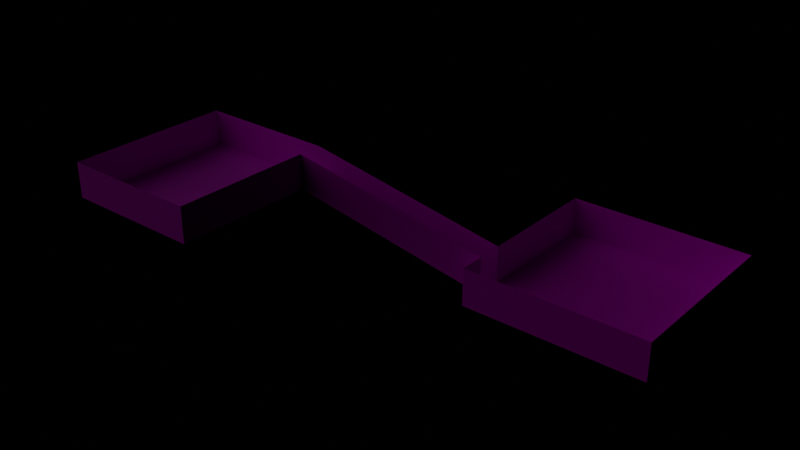 # Source: demo_scene.blend  (saved by Blender 3.2.14; exported with 4.5.12 LTS)
import bpy
from mathutils import Matrix  # noqa: F401  (used for matrix-valued properties, if any)

bpy.ops.wm.read_factory_settings(use_empty=True)
scene = bpy.context.scene
scene.name = 'Scene'

# ---- collections
col_room = bpy.data.collections.new('Room'); scene.collection.children.link(col_room)
col_lights = bpy.data.collections.new('Lights'); scene.collection.children.link(col_lights)
col_suzanne = bpy.data.collections.new('Suzanne')  # instanced only; not linked into the scene
col_torch = bpy.data.collections.new('Torch')  # instanced only; not linked into the scene

# ---- images (referenced by path relative to the original .blend; pixels are not part of the script)
import os
ASSET_DIR = os.environ.get("B2B_ASSET_DIR", "")  # directory of the original .blend (textures are referenced by path, not embedded)
HERE = os.path.dirname(os.path.abspath(__file__))  # packed textures are extracted next to this script under _unpacked/

def load_image(name, relpath, width, height, colorspace="sRGB"):
    """Load a texture the original file referenced (path relative to the .blend, or extracted next to this script)."""
    p = next((c for c in (os.path.join(HERE, relpath), os.path.join(ASSET_DIR, relpath)) if relpath and os.path.exists(c)), "")
    if p:
        img = bpy.data.images.load(p, check_existing=True)
        img.name = name
    else:  # same state as the original file: an image datablock whose file is absent (Cycles renders it pink)
        img = bpy.data.images.new(name, width, height)
        img.source = "FILE"
        img.filepath = "//" + (relpath or name)
    img.colorspace_settings.name = colorspace
    return img
img_brick_png = load_image('brick.png', 'brick.png', 1024, 1024, 'sRGB')

# ---- materials (node trees are filled in below, after node groups)
mat_material_005 = bpy.data.materials.new('Material.005')
mat_material_005.use_transparent_shadow = False

# ---- material node trees
mat_material_005.use_nodes = True; mat_material_005.node_tree.nodes.clear()
_N = mat_material_005.node_tree.nodes; _L = mat_material_005.node_tree.links
n0 = _N.new('ShaderNodeBsdfPrincipled'); n0.name = 'Principled BSDF'; n0.location = (10, 300)
n0.distribution = 'GGX'
n0.subsurface_method = 'RANDOM_WALK_SKIN'
n0.inputs[3].default_value = 1.45
n0.inputs[27].default_value = (0.0, 0.0, 0.0, 1.0)
n0.inputs[28].default_value = 1.0
n1 = _N.new('ShaderNodeOutputMaterial'); n1.name = 'Material Output'; n1.location = (300, 300)
n2 = _N.new('ShaderNodeTexImage'); n2.name = 'Image Texture'; n2.location = (-280, 270)
n2.image = img_brick_png
_L.new(n0.outputs[0], n1.inputs[0])
_L.new(n2.outputs[0], n0.inputs[0])
n1.is_active_output = True

# ---- world
world_world = bpy.data.worlds.new('World'); scene.world = world_world
world_world.use_nodes = True; world_world.node_tree.nodes.clear()
_N = world_world.node_tree.nodes; _L = world_world.node_tree.links
n0 = _N.new('ShaderNodeOutputWorld'); n0.name = 'World Output'; n0.location = (300, 300)
n1 = _N.new('ShaderNodeBackground'); n1.name = 'Background'; n1.location = (10, 300)
n1.inputs[0].default_value = (0.05015, 0.04862, 0.05086, 1.0)
n1.inputs[1].default_value = 0.0
_L.new(n1.outputs[0], n0.inputs[0])
n0.is_active_output = True
world_world.color = (0.05088, 0.05088, 0.05088)
world_world.use_sun_shadow = False
world_world.sun_shadow_jitter_overblur = 0.0

# ---- lights
light_sun = bpy.data.lights.new('Sun', 'SUN')
light_sun.transmission_factor = 0.0
light_sun.angle = 1.449
light_sun.energy = 0.2
light_sun.shadow_soft_size = 0.125

# ---- meshes
me_plane_003 = bpy.data.meshes.new('Plane.003')
me_plane_003.from_pydata([(-1.0, -1.0, 0.0), (1.0, -1.0, 0.0), (-1.0, 1.0, 0.0), (1.0, 1.0, 0.0), (-1.0, 0.7143, 0.0), (-1.0, 0.4286, 0.0), (-1.0, 0.1429, 0.0), (-1.0, -0.1429, 0.0), (-1.0, -0.4286, 0.0), (-1.0, -0.7143, 0.0), (1.0, -0.7143, 0.0), (1.0, -0.4286, 0.0), (1.0, -0.1429, 0.0), (1.0, 0.1429, 0.0), (1.0, 0.4286, 0.0), (1.0, 0.7143, 0.0), (-0.7143, -1.0, 0.0), (-0.4286, -1.0, 0.0), (-0.1429, -1.0, 0.0), (0.1429, -1.0, 0.0), (0.4286, -1.0, 0.0), (0.7143, -1.0, 0.0), (0.7143, 1.0, 0.0), (0.4286, 1.0, 0.0), (0.1429, 1.0, 0.0), (-0.1429, 1.0, 0.0), (-0.4286, 1.0, 0.0), (-0.7143, 1.0, 0.0), (0.7143, -0.7143, 0.0), (0.4286, -0.7143, 0.0), (0.1429, -0.7143, 0.0), (-0.1429, -0.7143, 0.0), (-0.4286, -0.7143, 0.0), (-0.7143, -0.7143, 0.0), (0.7143, -0.4286, 0.0), (0.4286, -0.4286, 0.0), (0.1429, -0.4286, 0.0), (-0.1429, -0.4286, 0.0), (-0.4286, -0.4286, 0.0), (-0.7143, -0.4286, 0.0), (0.7143, -0.1429, 0.0), (0.4286, -0.1429, 0.0), (0.1429, -0.1429, 0.0), (-0.1429, -0.1429, 0.0), (-0.4286, -0.1429, 0.0), (-0.7143, -0.1429, 0.0), (0.7143, 0.1429, 0.0), (0.4286, 0.1429, 0.0), (0.1429, 0.1429, 0.0), (-0.1429, 0.1429, 0.0), (-0.4286, 0.1429, 0.0), (-0.7143, 0.1429, 0.0), (0.7143, 0.4286, 0.0), (0.4286, 0.4286, 0.0), (0.1429, 0.4286, 0.0), (-0.1429, 0.4286, 0.0), (-0.4286, 0.4286, 0.0), (-0.7143, 0.4286, 0.0), (0.7143, 0.7143, 0.0), (0.4286, 0.7143, 0.0), (0.1429, 0.7143, 0.0), (-0.1429, 0.7143, 0.0), (-0.4286, 0.7143, 0.0), (-0.7143, 0.7143, 0.0), (1.0, -1.0, 0.4167), (1.0, 1.0, 0.4167), (1.0, -0.7143, 0.4167), (1.0, -0.4286, 0.4167), (1.0, -0.1429, 0.4167), (1.0, 0.1429, 0.4167), (1.0, 0.4286, 0.4167), (1.0, 0.7143, 0.4167), (-1.0, 1.0, 0.0), (1.0, 1.0, 0.0), (0.7143, 1.0, 0.0), (0.4286, 1.0, 0.0), (0.1429, 1.0, 0.0), (-0.1429, 1.0, 0.0), (-0.4286, 1.0, 0.0), (-0.7143, 1.0, 0.0), (-1.0, 1.0, 0.4167), (1.0, 1.0, 0.4167), (0.7143, 1.0, 0.4167), (0.4286, 1.0, 0.4167), (0.1429, 1.0, 0.4167), (-0.1429, 1.0, 0.4167), (-0.4286, 1.0, 0.4167), (-0.7143, 1.0, 0.4167), (-1.0, -1.0, 0.4167), (-1.0, 1.0, 0.4167), (-1.0, 0.7143, 0.4167), (-1.0, 0.4286, 0.4167), (-1.0, 0.1429, 0.4167), (-1.0, -0.1429, 0.4167), (-1.0, -0.4286, 0.4167), (-1.0, -0.7143, 0.4167), (-1.0, 1.0, 0.4167), (-1.0, -1.0, 0.4167), (1.0, -1.0, 0.4167), (-0.7143, -1.0, 0.4167), (-0.4286, -1.0, 0.4167), (-0.1429, -1.0, 0.4167), (0.1429, -1.0, 0.4167), (0.4286, -1.0, 0.4167), (0.7143, -1.0, 0.4167), (-3.415, -0.4286, 0.4167), (-3.415, -0.7143, 0.4167), (-1.0, -0.7143, 0.4167), (-3.415, -0.4286, 0.8333), (-1.0, -0.4286, 0.4167), (-5.082, -0.4286, 0.4167), (-3.415, -0.4286, 0.8333), (-3.415, -2.381, 0.4167), (-5.082, -2.381, 0.4167), (-5.082, -0.4286, 0.8333), (-5.082, -0.4286, 0.8333), (-5.082, -2.381, 0.8333), (-3.415, -2.381, 0.8333), (-5.082, -2.381, 0.8333), (-3.415, -0.7143, 0.8333), (-3.415, -2.381, 0.8333), (-3.415, -0.7143, 0.8333), (-1.0, 1.0, 0.4167), (1.0, 1.0, 0.4167), (0.7143, 1.0, 0.4167), (0.4286, 1.0, 0.4167), (0.1429, 1.0, 0.4167), (-0.1429, 1.0, 0.4167), (-0.4286, 1.0, 0.4167), (-0.7143, 1.0, 0.4167), (-2.812, -0.7143, 0.3125), (-3.114, -0.7143, 0.3646), (-2.51, -0.7143, 0.2604), (-2.208, -0.7143, 0.2083), (-1.906, -0.7143, 0.1562), (-1.604, -0.7143, 0.1042), (-1.302, -0.7143, 0.05208), (-1.302, -0.4286, 0.05208), (-1.604, -0.4286, 0.1042), (-1.906, -0.4286, 0.1562), (-2.208, -0.4286, 0.2083), (-2.51, -0.4286, 0.2604), (-2.812, -0.4286, 0.3125), (-3.114, -0.4286, 0.3646), (-3.415, -0.5714, 0.4167), (-3.693, -0.4286, 0.8333), (-4.804, -2.381, 0.8333), (-3.415, -2.048, 0.8333), (-5.082, -0.754, 0.8333), (-5.082, -1.079, 0.8333), (-5.082, -1.405, 0.8333), (-5.082, -1.73, 0.8333), (-5.082, -2.056, 0.8333), (-5.082, -0.754, 0.4167), (-5.082, -1.079, 0.4167), (-5.082, -1.405, 0.4167), (-5.082, -1.73, 0.4167), (-5.082, -2.056, 0.4167), (-4.527, -2.381, 0.8333), (-4.249, -2.381, 0.8333), (-3.971, -2.381, 0.8333), (-3.693, -2.381, 0.8333), (-4.804, -2.381, 0.4167), (-4.527, -2.381, 0.4167), (-4.249, -2.381, 0.4167), (-3.971, -2.381, 0.4167), (-3.693, -2.381, 0.4167), (-3.415, -1.714, 0.8333), (-3.415, -1.381, 0.8333), (-3.415, -1.048, 0.8333), (-3.415, -2.048, 0.4167), (-3.415, -1.714, 0.4167), (-3.415, -1.381, 0.4167), (-3.415, -1.048, 0.4167), (-3.971, -0.4286, 0.8333), (-4.249, -0.4286, 0.8333), (-4.527, -0.4286, 0.8333), (-4.804, -0.4286, 0.8333), (-3.693, -0.4286, 0.4167), (-3.971, -0.4286, 0.4167), (-4.249, -0.4286, 0.4167), (-4.527, -0.4286, 0.4167), (-4.804, -0.4286, 0.4167)], [], [(58, 15, 3, 22), (21, 1, 10, 28), (28, 10, 11, 34), (34, 11, 12, 40), (40, 12, 13, 46), (46, 13, 14, 52), (52, 14, 15, 58), (5, 57, 63, 4), (57, 56, 62, 63), (56, 55, 61, 62), (55, 54, 60, 61), (54, 53, 59, 60), (53, 52, 58, 59), (6, 51, 57, 5), (51, 50, 56, 57), (50, 49, 55, 56), (49, 48, 54, 55), (48, 47, 53, 54), (47, 46, 52, 53), (7, 45, 51, 6), (45, 44, 50, 51), (44, 43, 49, 50), (43, 42, 48, 49), (42, 41, 47, 48), (41, 40, 46, 47), (8, 39, 45, 7), (39, 38, 44, 45), (38, 37, 43, 44), (37, 36, 42, 43), (36, 35, 41, 42), (35, 34, 40, 41), (9, 33, 39, 8), (33, 32, 38, 39), (32, 31, 37, 38), (31, 30, 36, 37), (30, 29, 35, 36), (29, 28, 34, 35), (0, 16, 33, 9), (16, 17, 32, 33), (17, 18, 31, 32), (18, 19, 30, 31), (19, 20, 29, 30), (20, 21, 28, 29), (4, 63, 27, 2), (63, 62, 26, 27), (62, 61, 25, 26), (61, 60, 24, 25), (60, 59, 23, 24), (59, 58, 22, 23), (11, 10, 66, 67), (14, 13, 69, 70), (12, 11, 67, 68), (10, 1, 64, 66), (15, 14, 70, 71), (13, 12, 68, 69), (3, 15, 71, 65), (22, 3, 73, 74), (27, 26, 78, 79), (25, 24, 76, 77), (23, 22, 74, 75), (2, 27, 79, 72), (26, 25, 77, 78), (24, 23, 75, 76), (72, 79, 87, 80), (78, 77, 85, 86), (76, 75, 83, 84), (74, 73, 81, 82), (79, 78, 86, 87), (77, 76, 84, 85), (75, 74, 82, 83), (6, 5, 91, 92), (4, 2, 89, 90), (0, 9, 95, 88), (2, 72, 96, 89), (131, 143, 105, 144, 106), (7, 6, 92, 93), (5, 4, 90, 91), (8, 7, 93, 94), (20, 19, 102, 103), (18, 17, 100, 101), (16, 0, 97, 99), (21, 20, 103, 104), (19, 18, 101, 102), (1, 21, 104, 98), (17, 16, 99, 100), (95, 94, 88), (9, 136, 135, 134, 133, 132, 130, 131, 106, 107), (105, 143, 142, 141, 140, 139, 138, 137, 8, 109), (178, 105, 111, 145), (153, 110, 115, 148), (162, 113, 118, 146), (170, 112, 120, 147), (105, 109, 108), (107, 106, 121), (9, 8, 137, 136), (84, 83, 125, 126), (82, 81, 123, 124), (87, 86, 128, 129), (85, 84, 126, 127), (83, 82, 124, 125), (80, 87, 129, 122), (86, 85, 127, 128), (130, 142, 143, 131), (132, 141, 142, 130), (133, 140, 141, 132), (134, 139, 140, 133), (135, 138, 139, 134), (136, 137, 138, 135), (113, 157, 152, 116), (157, 156, 151, 152), (156, 155, 150, 151), (155, 154, 149, 150), (154, 153, 148, 149), (112, 166, 161, 117), (166, 165, 160, 161), (165, 164, 159, 160), (164, 163, 158, 159), (163, 162, 146, 158), (106, 173, 169, 119), (173, 172, 168, 169), (172, 171, 167, 168), (171, 170, 147, 167), (110, 182, 177, 114), (182, 181, 176, 177), (181, 180, 175, 176), (180, 179, 174, 175), (179, 178, 145, 174)])
_uv = me_plane_003.uv_layers.new(name='UVMap')
_uv.uv.foreach_set('vector', [0.005, 0.005, 0.995, 0.005, 0.995, 0.995, 0.005, 0.995, 0.005, 0.005, 0.995, 0.005, 0.995, 0.995, 0.005, 0.995, 0.005, 0.005, 0.995, 0.005, 0.995, 0.995, 0.005, 0.995, 0.005, 0.005, 0.995, 0.005, 0.995, 0.995, 0.005, 0.995, 0.005, 0.005, 0.995, 0.005, 0.995, 0.995, 0.005, 0.995, 0.005, 0.005, 0.995, 0.005, 0.995, 0.995, 0.005, 0.995, 0.005, 0.005, 0.995, 0.005, 0.995, 0.995, 0.005, 0.995, 0.005, 0.005, 0.995, 0.005, 0.995, 0.995, 0.005, 0.995, 0.005, 0.005, 0.995, 0.005, 0.995, 0.995, 0.005, 0.995, 0.005, 0.005, 0.995, 0.005, 0.995, 0.995, 0.005, 0.995, 0.005, 0.005, 0.995, 0.005, 0.995, 0.995, 0.005, 0.995, 0.005, 0.005, 0.995, 0.005, 0.995, 0.995, 0.005, 0.995, 0.005, 0.005, 0.995, 0.005, 0.995, 0.995, 0.005, 0.995, 0.005, 0.005, 0.995, 0.005, 0.995, 0.995, 0.005, 0.995, 0.005, 0.005, 0.995, 0.005, 0.995, 0.995, 0.005, 0.995, 0.005, 0.005, 0.995, 0.005, 0.995, 0.995, 0.005, 0.995, 0.005, 0.005, 0.995, 0.005, 0.995, 0.995, 0.005, 0.995, 0.005, 0.005, 0.995, 0.005, 0.995, 0.995, 0.005, 0.995, 0.005, 0.005, 0.995, 0.005, 0.995, 0.995, 0.005, 0.995, 0.005, 0.005, 0.995, 0.005, 0.995, 0.995, 0.005, 0.995, 0.005, 0.005, 0.995, 0.005, 0.995, 0.995, 0.005, 0.995, 0.005, 0.005, 0.995, 0.005, 0.995, 0.995, 0.005, 0.995, 0.005, 0.005, 0.995, 0.005, 0.995, 0.995, 0.005, 0.995, 0.005, 0.005, 0.995, 0.005, 0.995, 0.995, 0.005, 0.995, 0.005, 0.005, 0.995, 0.005, 0.995, 0.995, 0.005, 0.995, 0.005, 0.005, 0.995, 0.005, 0.995, 0.995, 0.005, 0.995, 0.005, 0.005, 0.995, 0.005, 0.995, 0.995, 0.005, 0.995, 0.005, 0.005, 0.995, 0.005, 0.995, 0.995, 0.005, 0.995, 0.005, 0.005, 0.995, 0.005, 0.995, 0.995, 0.005, 0.995, 0.005, 0.005, 0.995, 0.005, 0.995, 0.995, 0.005, 0.995, 0.005, 0.005, 0.995, 0.005, 0.995, 0.995, 0.005, 0.995, 0.005, 0.005, 0.995, 0.005, 0.995, 0.995, 0.005, 0.995, 0.005, 0.005, 0.995, 0.005, 0.995, 0.995, 0.005, 0.995, 0.005, 0.005, 0.995, 0.005, 0.995, 0.995, 0.005, 0.995, 0.005, 0.005, 0.995, 0.005, 0.995, 0.995, 0.005, 0.995, 0.005, 0.005, 0.995, 0.005, 0.995, 0.995, 0.005, 0.995, 0.005, 0.005, 0.995, 0.005, 0.995, 0.995, 0.005, 0.995, 0.005, 0.005, 0.995, 0.005, 0.995, 0.995, 0.005, 0.995, 0.005, 0.005, 0.995, 0.005, 0.995, 0.995, 0.005, 0.995, 0.005, 0.005, 0.995, 0.005, 0.995, 0.995, 0.005, 0.995, 0.005, 0.005, 0.995, 0.005, 0.995, 0.995, 0.005, 0.995, 0.005, 0.005, 0.995, 0.005, 0.995, 0.995, 0.005, 0.995, 0.005, 0.005, 0.995, 0.005, 0.995, 0.995, 0.005, 0.995, 0.005, 0.005, 0.995, 0.005, 0.995, 0.995, 0.005, 0.995, 0.005, 0.005, 0.995, 0.005, 0.995, 0.995, 0.005, 0.995, 0.005, 0.005, 0.995, 0.005, 0.995, 0.995, 0.005, 0.995, 0.005, 0.005, 0.995, 0.005, 0.995, 0.995, 0.005, 0.995, 0.005, 0.005, 0.995, 0.005, 0.995, 0.995, 0.005, 0.995, 0.005, 0.005, 0.995, 0.005, 0.995, 0.995, 0.005, 0.995, 0.25, 0.005, 0.75, 0.005, 0.75, 0.995, 0.25, 0.995, 0.25, 0.005, 0.75, 0.005, 0.75, 0.995, 0.25, 0.995, 0.25, 0.005, 0.75, 0.005, 0.75, 0.995, 0.25, 0.995, 0.25, 0.005, 0.75, 0.005, 0.75, 0.995, 0.25, 0.995, 0.25, 0.005, 0.75, 0.005, 0.75, 0.995, 0.25, 0.995, 0.25, 0.005, 0.75, 0.005, 0.75, 0.995, 0.25, 0.995, 0.25, 0.005, 0.75, 0.005, 0.75, 0.995, 0.25, 0.995, 0.8571, 1.0, 1.0, 1.0, 1.0, 1.0, 0.8571, 1.0, 0.1429, 1.0, 0.2857, 1.0, 0.2857, 1.0, 0.1429, 1.0, 0.4286, 1.0, 0.5714, 1.0, 0.5714, 1.0, 0.4286, 1.0, 0.7143, 1.0, 0.8571, 1.0, 0.8571, 1.0, 0.7143, 1.0, 0.0, 1.0, 0.1429, 1.0, 0.1429, 1.0, 0.0, 1.0, 0.2857, 1.0, 0.4286, 1.0, 0.4286, 1.0, 0.2857, 1.0, 0.5714, 1.0, 0.7143, 1.0, 0.7143, 1.0, 0.5714, 1.0, 0.25, 0.005, 0.75, 0.005, 0.75, 0.995, 0.25, 0.995, 0.25, 0.005, 0.75, 0.005, 0.75, 0.995, 0.25, 0.995, 0.25, 0.005, 0.75, 0.005, 0.75, 0.995, 0.25, 0.995, 0.25, 0.005, 0.75, 0.005, 0.75, 0.995, 0.25, 0.995, 0.25, 0.005, 0.75, 0.005, 0.75, 0.995, 0.25, 0.995, 0.25, 0.005, 0.75, 0.005, 0.75, 0.995, 0.25, 0.995, 0.25, 0.005, 0.75, 0.005, 0.75, 0.995, 0.25, 0.995, 0.25, 0.005, 0.75, 0.005, 0.75, 0.995, 0.25, 0.995, 0.25, 0.005, 0.75, 0.005, 0.75, 0.995, 0.25, 0.995, 0.25, 0.005, 0.75, 0.005, 0.75, 0.995, 0.25, 0.995, 0.25, 0.005, 0.75, 0.005, 0.75, 0.995, 0.25, 0.995, 0.005, 0.005, 0.995, 0.005, 0.995, 0.995, 0.5, 0.995, 0.005, 0.995, 0.25, 0.005, 0.75, 0.005, 0.75, 0.995, 0.25, 0.995, 0.25, 0.005, 0.75, 0.005, 0.75, 0.995, 0.25, 0.995, 0.25, 0.005, 0.75, 0.005, 0.75, 0.995, 0.25, 0.995, 0.25, 0.005, 0.75, 0.005, 0.75, 0.995, 0.25, 0.995, 0.25, 0.005, 0.75, 0.005, 0.75, 0.995, 0.25, 0.995, 0.25, 0.005, 0.75, 0.005, 0.75, 0.995, 0.25, 0.995, 0.25, 0.005, 0.75, 0.005, 0.75, 0.995, 0.25, 0.995, 0.25, 0.005, 0.75, 0.005, 0.75, 0.995, 0.25, 0.995, 0.25, 0.005, 0.75, 0.005, 0.75, 0.995, 0.25, 0.995, 0.25, 0.005, 0.75, 0.005, 0.75, 0.995, 0.25, 0.995, 0.25, 0.995, 0.75, 0.995, 0.25, 0.995, -0.000599, 0.9999, 0.02096, 0.8749, 0.04252, 0.75, 0.06408, 0.625, 0.08564, 0.5, 0.1072, 0.375, 0.1288, 0.25, 0.1503, 0.1251, 0.1719, 8.304e-05, 0.1719, 0.9999, 0.1719, 8.304e-05, 0.1503, 0.1251, 0.1288, 0.25, 0.1072, 0.375, 0.08564, 0.5, 0.06408, 0.625, 0.04252, 0.75, 0.02096, 0.8749, -0.000599, 0.9999, 0.1719, 0.9999, 0.025, 0.025, 0.975, 0.025, 0.975, 0.975, 0.025, 0.975, 0.025, 0.025, 0.975, 0.025, 0.975, 0.975, 0.025, 0.975, 0.025, 0.025, 0.975, 0.025, 0.975, 0.975, 0.025, 0.975, 0.025, 0.025, 0.975, 0.025, 0.975, 0.975, 0.025, 0.975, 4.169e-05, 0.9719, 0.1628, 0.02812, 0.1628, 1.0, 4.084e-05, 0.02812, 0.1628, 0.9719, 4.035e-05, 1.0, 0.005, 0.005, 0.995, 0.005, 0.995, 0.995, 0.005, 0.995, 0.25, 0.995, 0.75, 0.995, 0.75, 0.995, 0.25, 0.995, 0.25, 0.995, 0.75, 0.995, 0.75, 0.995, 0.25, 0.995, 0.25, 0.995, 0.75, 0.995, 0.75, 0.995, 0.25, 0.995, 0.25, 0.995, 0.75, 0.995, 0.75, 0.995, 0.25, 0.995, 0.25, 0.995, 0.75, 0.995, 0.75, 0.995, 0.25, 0.995, 0.25, 0.995, 0.75, 0.995, 0.75, 0.995, 0.25, 0.995, 0.25, 0.995, 0.75, 0.995, 0.75, 0.995, 0.25, 0.995, 0.005, 0.005, 0.995, 0.005, 0.995, 0.995, 0.005, 0.995, 0.005, 0.005, 0.995, 0.005, 0.995, 0.995, 0.005, 0.995, 0.005, 0.005, 0.995, 0.005, 0.995, 0.995, 0.005, 0.995, 0.005, 0.005, 0.995, 0.005, 0.995, 0.995, 0.005, 0.995, 0.005, 0.005, 0.995, 0.005, 0.995, 0.995, 0.005, 0.995, 0.005, 0.005, 0.995, 0.005, 0.995, 0.995, 0.005, 0.995, 0.025, 0.025, 0.975, 0.025, 0.975, 0.975, 0.025, 0.975, 0.025, 0.025, 0.975, 0.025, 0.975, 0.975, 0.025, 0.975, 0.025, 0.025, 0.975, 0.025, 0.975, 0.975, 0.025, 0.975, 0.025, 0.025, 0.975, 0.025, 0.975, 0.975, 0.025, 0.975, 0.025, 0.025, 0.975, 0.025, 0.975, 0.975, 0.025, 0.975, 0.025, 0.025, 0.975, 0.025, 0.975, 0.975, 0.025, 0.975, 0.025, 0.025, 0.975, 0.025, 0.975, 0.975, 0.025, 0.975, 0.025, 0.025, 0.975, 0.025, 0.975, 0.975, 0.025, 0.975, 0.025, 0.025, 0.975, 0.025, 0.975, 0.975, 0.025, 0.975, 0.025, 0.025, 0.975, 0.025, 0.975, 0.975, 0.025, 0.975, 0.025, 0.025, 0.975, 0.025, 0.975, 0.975, 0.025, 0.975, 0.025, 0.025, 0.975, 0.025, 0.975, 0.975, 0.025, 0.975, 0.025, 0.025, 0.975, 0.025, 0.975, 0.975, 0.025, 0.975, 0.025, 0.025, 0.975, 0.025, 0.975, 0.975, 0.025, 0.975, 0.025, 0.025, 0.975, 0.025, 0.975, 0.975, 0.025, 0.975, 0.025, 0.025, 0.975, 0.025, 0.975, 0.975, 0.025, 0.975, 0.025, 0.025, 0.975, 0.025, 0.975, 0.975, 0.025, 0.975, 0.025, 0.025, 0.975, 0.025, 0.975, 0.975, 0.025, 0.975, 0.025, 0.025, 0.975, 0.025, 0.975, 0.975, 0.025, 0.975])
me_plane_003.materials.append(mat_material_005)
me_plane_003.update()
me_plane_001 = bpy.data.meshes.new('Plane.001')
me_plane_001.from_pydata([(-3.415, -0.4286, 0.4167), (-4.527, -0.4286, 0.4167), (-5.082, -0.4286, 0.4167), (-3.415, -2.381, 0.4167), (-5.082, -2.381, 0.4167), (-4.249, -0.4286, 0.4167), (-3.971, -0.4286, 0.4167), (-4.804, -2.381, 0.4167), (-4.804, -0.4286, 0.4167), (-3.693, -0.4286, 0.4167), (-4.527, -2.381, 0.4167), (-4.249, -2.381, 0.4167), (-3.971, -2.381, 0.4167), (-3.693, -2.381, 0.4167), (-3.415, -2.056, 0.4167), (-3.415, -1.73, 0.4167), (-3.415, -1.405, 0.4167), (-3.415, -1.079, 0.4167), (-3.415, -0.754, 0.4167), (-5.082, -0.754, 0.4167), (-5.082, -1.079, 0.4167), (-5.082, -1.405, 0.4167), (-5.082, -1.73, 0.4167), (-5.082, -2.056, 0.4167), (-4.804, -2.056, 0.4167), (-4.804, -1.73, 0.4167), (-4.804, -1.405, 0.4167), (-4.804, -1.079, 0.4167), (-4.804, -0.754, 0.4167), (-4.527, -2.056, 0.4167), (-4.527, -1.73, 0.4167), (-4.527, -1.405, 0.4167), (-4.527, -1.079, 0.4167), (-4.527, -0.754, 0.4167), (-4.249, -2.056, 0.4167), (-4.249, -1.73, 0.4167), (-4.249, -1.405, 0.4167), (-4.249, -1.079, 0.4167), (-4.249, -0.754, 0.4167), (-3.971, -2.056, 0.4167), (-3.971, -1.73, 0.4167), (-3.971, -1.405, 0.4167), (-3.971, -1.079, 0.4167), (-3.971, -0.754, 0.4167), (-3.693, -2.056, 0.4167), (-3.693, -1.73, 0.4167), (-3.693, -1.405, 0.4167), (-3.693, -1.079, 0.4167), (-3.693, -0.754, 0.4167)], [], [(44, 13, 3, 14), (23, 4, 7, 24), (24, 7, 10, 29), (29, 10, 11, 34), (34, 11, 12, 39), (39, 12, 13, 44), (6, 43, 48, 9), (43, 42, 47, 48), (42, 41, 46, 47), (41, 40, 45, 46), (40, 39, 44, 45), (5, 38, 43, 6), (38, 37, 42, 43), (37, 36, 41, 42), (36, 35, 40, 41), (35, 34, 39, 40), (1, 33, 38, 5), (33, 32, 37, 38), (32, 31, 36, 37), (31, 30, 35, 36), (30, 29, 34, 35), (8, 28, 33, 1), (28, 27, 32, 33), (27, 26, 31, 32), (26, 25, 30, 31), (25, 24, 29, 30), (2, 19, 28, 8), (19, 20, 27, 28), (20, 21, 26, 27), (21, 22, 25, 26), (22, 23, 24, 25), (9, 48, 18, 0), (48, 47, 17, 18), (47, 46, 16, 17), (46, 45, 15, 16), (45, 44, 14, 15)])
_uv = me_plane_001.uv_layers.new(name='UVMap')
_uv.uv.foreach_set('vector', [0.005, 0.805, 0.195, 0.805, 0.195, 0.995, 0.005, 0.995, 0.005, 0.805, 0.195, 0.805, 0.195, 0.995, 0.005, 0.995, 0.005, 0.805, 0.195, 0.805, 0.195, 0.995, 0.005, 0.995, 0.005, 0.805, 0.195, 0.805, 0.195, 0.995, 0.005, 0.995, 0.005, 0.805, 0.195, 0.805, 0.195, 0.995, 0.005, 0.995, 0.005, 0.805, 0.195, 0.805, 0.195, 0.995, 0.005, 0.995, 0.005, 0.805, 0.195, 0.805, 0.195, 0.995, 0.005, 0.995, 0.005, 0.805, 0.195, 0.805, 0.195, 0.995, 0.005, 0.995, 0.005, 0.805, 0.195, 0.805, 0.195, 0.995, 0.005, 0.995, 0.005, 0.805, 0.195, 0.805, 0.195, 0.995, 0.005, 0.995, 0.005, 0.805, 0.195, 0.805, 0.195, 0.995, 0.005, 0.995, 0.005, 0.805, 0.195, 0.805, 0.195, 0.995, 0.005, 0.995, 0.005, 0.805, 0.195, 0.805, 0.195, 0.995, 0.005, 0.995, 0.005, 0.805, 0.195, 0.805, 0.195, 0.995, 0.005, 0.995, 0.005, 0.805, 0.195, 0.805, 0.195, 0.995, 0.005, 0.995, 0.005, 0.805, 0.195, 0.805, 0.195, 0.995, 0.005, 0.995, 0.005, 0.805, 0.195, 0.805, 0.195, 0.995, 0.005, 0.995, 0.005, 0.805, 0.195, 0.805, 0.195, 0.995, 0.005, 0.995, 0.005, 0.805, 0.195, 0.805, 0.195, 0.995, 0.005, 0.995, 0.005, 0.805, 0.195, 0.805, 0.195, 0.995, 0.005, 0.995, 0.005, 0.805, 0.195, 0.805, 0.195, 0.995, 0.005, 0.995, 0.005, 0.805, 0.195, 0.805, 0.195, 0.995, 0.005, 0.995, 0.005, 0.805, 0.195, 0.805, 0.195, 0.995, 0.005, 0.995, 0.005, 0.805, 0.195, 0.805, 0.195, 0.995, 0.005, 0.995, 0.005, 0.805, 0.195, 0.805, 0.195, 0.995, 0.005, 0.995, 0.005, 0.805, 0.195, 0.805, 0.195, 0.995, 0.005, 0.995, 0.005, 0.805, 0.195, 0.805, 0.195, 0.995, 0.005, 0.995, 0.005, 0.805, 0.195, 0.805, 0.195, 0.995, 0.005, 0.995, 0.005, 0.805, 0.195, 0.805, 0.195, 0.995, 0.005, 0.995, 0.005, 0.805, 0.195, 0.805, 0.195, 0.995, 0.005, 0.995, 0.005, 0.805, 0.195, 0.805, 0.195, 0.995, 0.005, 0.995, 0.005, 0.805, 0.195, 0.805, 0.195, 0.995, 0.005, 0.995, 0.005, 0.805, 0.195, 0.805, 0.195, 0.995, 0.005, 0.995, 0.005, 0.805, 0.195, 0.805, 0.195, 0.995, 0.005, 0.995, 0.005, 0.805, 0.195, 0.805, 0.195, 0.995, 0.005, 0.995, 0.005, 0.805, 0.195, 0.805, 0.195, 0.995, 0.005, 0.995])
me_plane_001.materials.append(mat_material_005)
me_plane_001.update()

# ---- objects
ob_plane = bpy.data.objects.new('Plane', me_plane_003)
ob_suzanne = bpy.data.objects.new('Suzanne', None)
ob_suzanne_002 = bpy.data.objects.new('Suzanne.002', None)
ob_suzanne_003 = bpy.data.objects.new('Suzanne.003', None)
ob_suzanne_004 = bpy.data.objects.new('Suzanne.004', None)
ob_torch_001 = bpy.data.objects.new('Torch.001', None)
ob_torch_002 = bpy.data.objects.new('Torch.002', None)
ob_torch_004 = bpy.data.objects.new('Torch.004', None)
ob_torch_007 = bpy.data.objects.new('Torch.007', None)
ob_torch_008 = bpy.data.objects.new('Torch.008', None)
ob_torch_009 = bpy.data.objects.new('Torch.009', None)
ob_torch_011 = bpy.data.objects.new('Torch.011', None)
ob_plane_001 = bpy.data.objects.new('Plane.001', me_plane_001)
ob_sun = bpy.data.objects.new('Sun', light_sun)

# ---- transforms, parenting, visibility, modifiers, constraints
ob_plane.location = (0.0, -10.0, 0.0)
ob_plane.scale = (12.0, 12.0, 12.0)
ob_suzanne.location = (0.0, 0.0, 0.0)
ob_suzanne.instance_type = 'COLLECTION'
ob_suzanne_002.location = (-10.0, -10.0, 0.0)
ob_suzanne_002.rotation_euler = (0.0, -0.0, 1.571)
ob_suzanne_002.instance_type = 'COLLECTION'
ob_suzanne_003.location = (10.0, -10.0, 0.0)
ob_suzanne_003.rotation_euler = (0.0, -0.0, 4.712)
ob_suzanne_003.instance_type = 'COLLECTION'
ob_suzanne_004.location = (0.0, -20.0, 0.0)
ob_suzanne_004.rotation_euler = (0.0, -0.0, 3.142)
ob_suzanne_004.instance_type = 'COLLECTION'
ob_torch_001.location = (7.0, 2.0, 3.5)
ob_torch_001.instance_type = 'COLLECTION'
ob_torch_002.location = (-7.0, 2.0, 3.5)
ob_torch_002.instance_type = 'COLLECTION'
ob_torch_004.location = (-12.0, -2.0, 3.5)
ob_torch_004.rotation_euler = (0.0, -0.0, 1.571)
ob_torch_004.hide_render = True
ob_torch_004.instance_type = 'COLLECTION'
ob_torch_007.location = (12.0, -16.0, 3.5)
ob_torch_007.rotation_euler = (0.0, -0.0, 4.712)
ob_torch_007.instance_type = 'COLLECTION'
ob_torch_008.location = (12.0, -2.0, 3.5)
ob_torch_008.rotation_euler = (0.0, -0.0, 4.712)
ob_torch_008.instance_type = 'COLLECTION'
ob_torch_009.location = (0.0, -22.0, 3.5)
ob_torch_009.rotation_euler = (0.0, -0.0, 3.142)
ob_torch_009.instance_type = 'COLLECTION'
ob_torch_011.location = (7.0, -22.0, 3.5)
ob_torch_011.rotation_euler = (0.0, -0.0, 3.142)
ob_torch_011.instance_type = 'COLLECTION'
ob_plane_001.location = (0.0, -10.0, 0.0)
ob_plane_001.scale = (12.0, 12.0, 12.0)
ob_sun.location = (0.0, -10.0, 7.48)
ob_sun.rotation_euler = (0.5017, -0.8926, -0.244)
ob_suzanne.instance_collection = col_suzanne
ob_suzanne_002.instance_collection = col_suzanne
ob_suzanne_003.instance_collection = col_suzanne
ob_suzanne_004.instance_collection = col_suzanne
ob_torch_001.instance_collection = col_torch
ob_torch_002.instance_collection = col_torch
ob_torch_004.instance_collection = col_torch
ob_torch_007.instance_collection = col_torch
ob_torch_008.instance_collection = col_torch
ob_torch_009.instance_collection = col_torch
ob_torch_011.instance_collection = col_torch

# ---- collection membership
col_room.objects.link(ob_plane)
col_room.objects.link(ob_suzanne)
col_room.objects.link(ob_suzanne_002)
col_room.objects.link(ob_suzanne_003)
col_room.objects.link(ob_suzanne_004)
col_room.objects.link(ob_torch_001)
col_room.objects.link(ob_torch_002)
col_room.objects.link(ob_torch_004)
col_room.objects.link(ob_torch_007)
col_room.objects.link(ob_torch_008)
col_room.objects.link(ob_torch_009)
col_room.objects.link(ob_torch_011)
col_room.objects.link(ob_plane_001)
col_lights.objects.link(ob_sun)

# ---- scene / render settings (as saved in the file)
scene.frame_start = 1; scene.frame_end = 250; scene.frame_set(88)
scene.render.engine = 'BLENDER_EEVEE_NEXT'
scene.cycles.sampling_pattern = 'TABULATED_SOBOL'
scene.cycles.use_light_tree = False
scene.eevee.gi_diffuse_bounces = 0
scene.view_settings.view_transform = 'Filmic'
bpy.context.view_layer.update()

# ---- added for rendering (the .blend has no active camera): camera
cam_auto = bpy.data.cameras.new('AutoCamera')
cam_auto.lens = 50.0
cam_auto.sensor_width = 36.0
cam_auto.clip_end = 1365.6
ob_auto_camera = bpy.data.objects.new('AutoCamera', cam_auto)
scene.collection.objects.link(ob_auto_camera)
ob_auto_camera.location = (53.3193, -111.66, 67.2497)
ob_auto_camera.rotation_euler = (1.09748, -7.21219e-08, 0.694738)
scene.camera = ob_auto_camera
bpy.context.view_layer.update()

